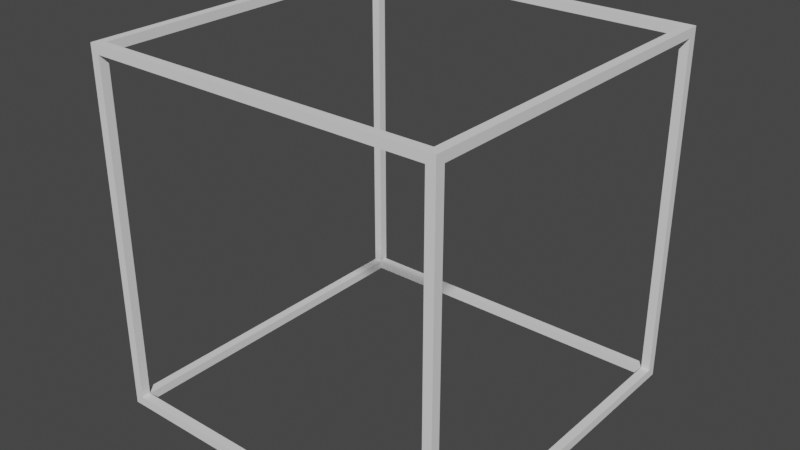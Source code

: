 # Source: CubeFrame.blend  (saved by Blender 2.92.15; exported with 4.5.12 LTS)
import bpy
from mathutils import Matrix  # noqa: F401  (used for matrix-valued properties, if any)

bpy.ops.wm.read_factory_settings(use_empty=True)
scene = bpy.context.scene
scene.name = 'Scene'

# ---- collections
col_collection = bpy.data.collections.new('Collection'); scene.collection.children.link(col_collection)

# ---- world
world_world = bpy.data.worlds.new('World'); scene.world = world_world
world_world.use_nodes = True; world_world.node_tree.nodes.clear()
_N = world_world.node_tree.nodes; _L = world_world.node_tree.links
n0 = _N.new('ShaderNodeOutputWorld'); n0.name = 'World Output'; n0.location = (300, 300)
n1 = _N.new('ShaderNodeBackground'); n1.name = 'Background'; n1.location = (10, 300)
n1.inputs[0].default_value = (0.05088, 0.05088, 0.05088, 1.0)
_L.new(n1.outputs[0], n0.inputs[0])
n0.is_active_output = True
world_world.color = (0.05088, 0.05088, 0.05088)
world_world.use_sun_shadow = False
world_world.sun_shadow_jitter_overblur = 0.0

# ---- meshes
me_cube_001 = bpy.data.meshes.new('Cube.001')
me_cube_001.from_pydata([(1.9, -2.0, 2.0), (2.0, -2.0, -2.0), (2.0, -2.0, 2.0), (2.0, -1.9, -2.0), (2.0, -1.9, 2.0), (1.9, -1.9, 1.9), (2.0, -1.9, 1.9), (2.0, -2.0, 1.9), (1.9, -1.9, -1.9), (2.0, -1.9, -1.9), (2.0, -2.0, -1.9), (1.9, 1.9, -1.9), (1.9, 1.9, -2.0), (2.0, 1.9, -2.0), (1.9, 1.9, 2.0), (2.0, 1.9, 2.0), (2.0, 1.9, -1.9), (2.0, 1.9, 1.9), (1.9, 2.0, -1.9), (1.9, 2.0, -2.0), (2.0, 2.0, -2.0), (1.9, 2.0, 2.0), (2.0, 2.0, 2.0), (2.0, 2.0, -1.9), (1.9, 1.9, 1.9), (1.9, 2.0, 1.9), (2.0, 2.0, 1.9), (-1.9, 1.9, -1.9), (-1.9, 1.9, -2.0), (-1.9, 2.0, -1.9), (-1.9, 2.0, -2.0), (-1.9, 1.9, 2.0), (-1.9, 2.0, 2.0), (-2.0, 1.9, -1.9), (-2.0, 1.9, -2.0), (-2.0, 2.0, -1.9), (-2.0, 2.0, -2.0), (-2.0, 1.9, 2.0), (-2.0, 2.0, 2.0), (-2.0, 2.0, 1.9), (-2.0, 1.9, 1.9), (-1.9, -1.9, -1.9), (-1.9, -1.9, 2.0), (-2.0, -1.9, -1.9), (-2.0, -1.9, -2.0), (-2.0, -1.9, 2.0), (-1.9, -2.0, -2.0), (-1.9, -2.0, 1.9), (-2.0, -2.0, -1.9), (-2.0, -2.0, -2.0), (-2.0, -2.0, 2.0), (-2.0, -2.0, 1.9), (-1.9, -1.9, -2.0), (-1.9, -1.9, 1.9), (-1.9, -2.0, -1.9), (-1.9, -2.0, 2.0), (1.9, -1.9, -2.0), (1.9, -1.9, 2.0), (1.9, -2.0, -1.9), (1.9, -2.0, -2.0), (1.9, -2.0, 1.9), (-2.0, -1.9, 1.9), (-1.9, 2.0, 1.9), (-1.9, 1.9, 1.9)], [], [(60, 0, 57, 5), (6, 5, 24, 17), (6, 4, 2, 7), (7, 2, 0, 60), (56, 3, 1, 59), (4, 57, 0, 2), (10, 7, 60, 58), (9, 6, 7, 10), (8, 5, 6, 9), (58, 60, 5, 8), (59, 58, 8, 56), (5, 57, 14, 24), (3, 9, 10, 1), (1, 10, 58, 59), (15, 17, 26, 22), (16, 23, 26, 17), (57, 4, 15, 14), (8, 9, 16, 11), (4, 6, 17, 15), (56, 8, 11, 12), (9, 3, 13, 16), (3, 56, 12, 13), (25, 21, 22, 26), (19, 18, 23, 20), (16, 13, 20, 23), (13, 12, 19, 20), (17, 24, 25, 26), (12, 11, 27, 28), (14, 15, 22, 21), (18, 19, 30, 29), (11, 16, 17, 24), (18, 11, 24, 25), (23, 18, 25, 26), (29, 30, 36, 35), (30, 28, 34, 36), (19, 12, 28, 30), (24, 14, 31, 63), (25, 24, 63, 62), (14, 21, 32, 31), (21, 25, 62, 32), (11, 18, 29, 27), (40, 37, 38, 39), (34, 33, 35, 36), (40, 63, 53, 61), (31, 32, 38, 37), (35, 33, 40, 39), (27, 33, 43, 41), (32, 62, 39, 38), (62, 63, 40, 39), (43, 44, 49, 48), (44, 52, 46, 49), (63, 31, 42, 53), (34, 28, 52, 44), (28, 27, 41, 52), (37, 40, 61, 45), (31, 37, 45, 42), (33, 34, 44, 43), (47, 55, 50, 51), (46, 54, 48, 49), (48, 54, 47, 51), (42, 45, 50, 55), (45, 61, 51, 50), (61, 53, 47, 51), (55, 47, 60, 0), (41, 54, 58, 8), (53, 42, 57, 5), (42, 55, 0, 57), (46, 52, 56, 59), (54, 46, 59, 58), (52, 41, 8, 56), (47, 53, 5, 60), (43, 48, 51, 61), (41, 43, 61, 53), (54, 41, 53, 47), (33, 27, 63, 40), (29, 35, 39, 62), (27, 29, 62, 63)])
_uv = me_cube_001.uv_layers.new(name='UVMap')
_uv.uv.foreach_set('vector', [0.6187, 0.0, 0.625, 0.0, 0.625, 0.25, 0.6187, 0.25, 0.6187, 0.5, 0.6187, 0.25, 0.6187, 0.25, 0.6187, 0.5, 0.6187, 0.5, 0.625, 0.5, 0.625, 0.75, 0.6187, 0.75, 0.6187, 0.75, 0.625, 0.75, 0.625, 1.0, 0.6187, 1.0, 0.125, 0.5, 0.375, 0.5, 0.375, 0.75, 0.125, 0.75, 0.625, 0.5, 0.875, 0.5, 0.875, 0.75, 0.625, 0.75, 0.4847, 0.75, 0.6187, 0.75, 0.6187, 1.0, 0.4847, 1.0, 0.4847, 0.5, 0.6187, 0.5, 0.6187, 0.75, 0.4847, 0.75, 0.4847, 0.25, 0.6187, 0.25, 0.6187, 0.5, 0.4847, 0.5, 0.4847, 0.0, 0.6187, 0.0, 0.6187, 0.25, 0.4847, 0.25, 0.375, 0.0, 0.4847, 0.0, 0.4847, 0.25, 0.375, 0.25, 0.6187, 0.25, 0.625, 0.25, 0.625, 0.25, 0.6187, 0.25, 0.375, 0.5, 0.4847, 0.5, 0.4847, 0.75, 0.375, 0.75, 0.375, 0.75, 0.4847, 0.75, 0.4847, 1.0, 0.375, 1.0, 0.625, 0.5, 0.6187, 0.5, 0.6187, 0.5, 0.625, 0.5, 0.4847, 0.5, 0.4847, 0.5, 0.4847, 0.5, 0.4847, 0.5, 0.875, 0.5, 0.625, 0.5, 0.625, 0.5, 0.875, 0.5, 0.4847, 0.25, 0.4847, 0.5, 0.4847, 0.5, 0.4847, 0.25, 0.625, 0.5, 0.6187, 0.5, 0.6187, 0.5, 0.625, 0.5, 0.375, 0.25, 0.4847, 0.25, 0.4847, 0.25, 0.375, 0.25, 0.4847, 0.5, 0.375, 0.5, 0.375, 0.5, 0.4847, 0.5, 0.375, 0.5, 0.125, 0.5, 0.125, 0.5, 0.375, 0.5, 0.6187, 0.25, 0.625, 0.25, 0.625, 0.5, 0.6187, 0.5, 0.375, 0.25, 0.4847, 0.25, 0.4847, 0.5, 0.375, 0.5, 0.4847, 0.5, 0.375, 0.5, 0.375, 0.5, 0.4847, 0.5, 0.375, 0.5, 0.125, 0.5, 0.125, 0.5, 0.375, 0.5, 0.6187, 0.5, 0.6187, 0.25, 0.6187, 0.25, 0.6187, 0.5, 0.375, 0.25, 0.4847, 0.25, 0.4847, 0.25, 0.375, 0.25, 0.875, 0.5, 0.625, 0.5, 0.625, 0.5, 0.875, 0.5, 0.4847, 0.25, 0.375, 0.25, 0.375, 0.25, 0.4847, 0.25, 0.4847, 0.25, 0.4847, 0.5, 0.4847, 0.5, 0.4847, 0.25, 0.4847, 0.25, 0.4847, 0.25, 0.4847, 0.25, 0.4847, 0.25, 0.4847, 0.5, 0.4847, 0.25, 0.4847, 0.25, 0.4847, 0.5, 0.4847, 0.25, 0.375, 0.25, 0.375, 0.25, 0.4847, 0.25, 0.125, 0.5, 0.125, 0.5, 0.125, 0.5, 0.125, 0.5, 0.125, 0.5, 0.125, 0.5, 0.125, 0.5, 0.125, 0.5, 0.6187, 0.25, 0.625, 0.25, 0.625, 0.25, 0.6187, 0.25, 0.6187, 0.25, 0.6187, 0.25, 0.6187, 0.25, 0.6187, 0.25, 0.875, 0.5, 0.875, 0.5, 0.875, 0.5, 0.875, 0.5, 0.625, 0.25, 0.6187, 0.25, 0.6187, 0.25, 0.625, 0.25, 0.4847, 0.25, 0.4847, 0.25, 0.4847, 0.25, 0.4847, 0.25, 0.6187, 0.25, 0.625, 0.25, 0.625, 0.25, 0.6187, 0.25, 0.375, 0.25, 0.4847, 0.25, 0.4847, 0.25, 0.375, 0.25, 0.6187, 0.25, 0.6187, 0.25, 0.6187, 0.25, 0.6187, 0.25, 0.875, 0.5, 0.875, 0.5, 0.875, 0.5, 0.875, 0.5, 0.4847, 0.25, 0.4847, 0.25, 0.4847, 0.25, 0.4847, 0.25, 0.4847, 0.25, 0.4847, 0.25, 0.4847, 0.25, 0.4847, 0.25, 0.625, 0.25, 0.6187, 0.25, 0.6187, 0.25, 0.625, 0.25, 0.6187, 0.25, 0.6187, 0.25, 0.6187, 0.25, 0.6187, 0.25, 0.4847, 0.25, 0.375, 0.25, 0.375, 0.25, 0.4847, 0.25, 0.125, 0.5, 0.125, 0.5, 0.125, 0.5, 0.125, 0.5, 0.6187, 0.25, 0.625, 0.25, 0.625, 0.25, 0.6187, 0.25, 0.125, 0.5, 0.125, 0.5, 0.125, 0.5, 0.125, 0.5, 0.375, 0.25, 0.4847, 0.25, 0.4847, 0.25, 0.375, 0.25, 0.625, 0.25, 0.6187, 0.25, 0.6187, 0.25, 0.625, 0.25, 0.875, 0.5, 0.875, 0.5, 0.875, 0.5, 0.875, 0.5, 0.4847, 0.25, 0.375, 0.25, 0.375, 0.25, 0.4847, 0.25, 0.6187, 0.25, 0.625, 0.25, 0.625, 0.25, 0.6187, 0.25, 0.375, 0.25, 0.4847, 0.25, 0.4847, 0.25, 0.375, 0.25, 0.4847, 0.25, 0.4847, 0.25, 0.4847, 0.25, 0.4847, 0.25, 0.875, 0.5, 0.875, 0.5, 0.875, 0.5, 0.875, 0.5, 0.625, 0.25, 0.6187, 0.25, 0.6187, 0.25, 0.625, 0.25, 0.6187, 0.25, 0.6187, 0.25, 0.6187, 0.25, 0.6187, 0.25, 0.625, 0.25, 0.6187, 0.25, 0.6187, 0.25, 0.625, 0.25, 0.4847, 0.25, 0.4847, 0.25, 0.4847, 0.25, 0.4847, 0.25, 0.6187, 0.25, 0.625, 0.25, 0.625, 0.25, 0.6187, 0.25, 0.875, 0.5, 0.875, 0.5, 0.875, 0.5, 0.875, 0.5, 0.125, 0.5, 0.125, 0.5, 0.125, 0.5, 0.125, 0.5, 0.4847, 0.25, 0.375, 0.25, 0.375, 0.25, 0.4847, 0.25, 0.375, 0.25, 0.4847, 0.25, 0.4847, 0.25, 0.375, 0.25, 0.6187, 0.25, 0.6187, 0.25, 0.6187, 0.25, 0.6187, 0.25, 0.4847, 0.25, 0.4847, 0.25, 0.4847, 0.25, 0.4847, 0.25, 0.4847, 0.25, 0.4847, 0.25, 0.4847, 0.25, 0.4847, 0.25, 0.4847, 0.25, 0.4847, 0.25, 0.4847, 0.25, 0.4847, 0.25, 0.4847, 0.25, 0.4847, 0.25, 0.4847, 0.25, 0.4847, 0.25, 0.4847, 0.25, 0.4847, 0.25, 0.4847, 0.25, 0.4847, 0.25, 0.4847, 0.25, 0.4847, 0.25, 0.4847, 0.25, 0.4847, 0.25])
me_cube_001.use_remesh_fix_poles = True
me_cube_001.use_remesh_preserve_attributes = False
me_cube_001.use_mirror_vertex_groups = False
me_cube_001.update()

# ---- objects
ob_cubeframe = bpy.data.objects.new('CubeFrame', me_cube_001)

# ---- transforms, parenting, visibility, modifiers, constraints
ob_cubeframe.location = (0.0, 0.0, 0.0)
ob_cubeframe.lineart.crease_threshold = 0.0

# ---- collection membership
col_collection.objects.link(ob_cubeframe)

# ---- scene / render settings (as saved in the file)
scene.frame_start = 1; scene.frame_end = 250; scene.frame_set(1)
scene.render.engine = 'BLENDER_EEVEE_NEXT'
scene.cycles.use_denoising = False
scene.cycles.samples = 128
scene.cycles.sampling_pattern = 'TABULATED_SOBOL'
scene.cycles.use_adaptive_sampling = False
scene.cycles.use_light_tree = False
scene.view_settings.view_transform = 'Filmic'
bpy.context.view_layer.update()

# ---- added for rendering (the .blend has no active camera and no usable light): camera, sun
cam_auto = bpy.data.cameras.new('AutoCamera')
cam_auto.lens = 50.0
cam_auto.sensor_width = 36.0
cam_auto.clip_end = 1000.0
ob_auto_camera = bpy.data.objects.new('AutoCamera', cam_auto)
scene.collection.objects.link(ob_auto_camera)
ob_auto_camera.location = (6.41014, -7.69217, 5.12812)
ob_auto_camera.rotation_euler = (1.09748, -7.21219e-08, 0.694738)
scene.camera = ob_auto_camera
light_auto_sun = bpy.data.lights.new('AutoSun', 'SUN')
light_auto_sun.energy = 3.0
light_auto_sun.angle = 0.0523599
ob_auto_sun = bpy.data.objects.new('AutoSun', light_auto_sun)
scene.collection.objects.link(ob_auto_sun)
ob_auto_sun.rotation_euler = (0.872665, 0.174533, 0.523599)
bpy.context.view_layer.update()
